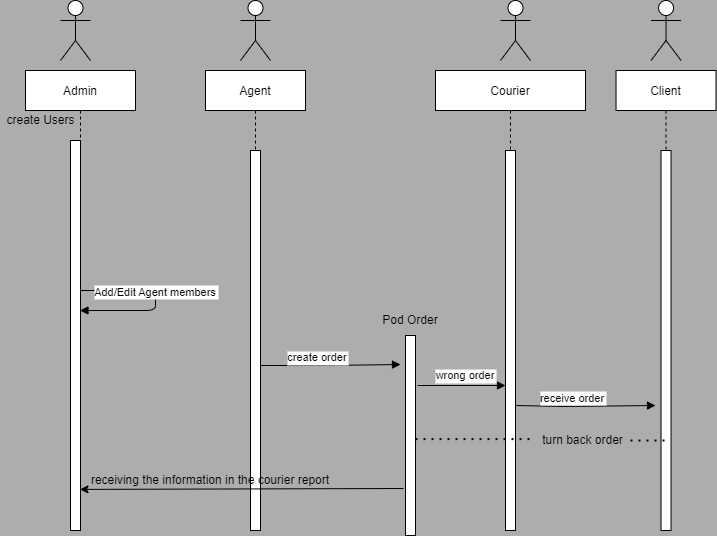

The diagram above was exported from draw.io. Its source (the exported page's mxGraphModel, read from the mxfile embedded in the PNG):
<mxGraphModel dx="1102" dy="591" grid="1" gridSize="10" guides="1" tooltips="1" connect="1" arrows="1" fold="1" page="1" pageScale="1" pageWidth="850" pageHeight="1100" background="#ADADAD" math="0" shadow="0">
  <root>
    <mxCell id="0" />
    <mxCell id="1" parent="0" />
    <mxCell id="4C4yXW5E37UOxCS4V0Wm-24" value="Admin" style="shape=umlLifeline;perimeter=lifelinePerimeter;container=1;collapsible=0;recursiveResize=0;rounded=0;shadow=0;strokeWidth=1;" vertex="1" parent="1">
      <mxGeometry x="130" y="95" width="110" height="460" as="geometry" />
    </mxCell>
    <mxCell id="4C4yXW5E37UOxCS4V0Wm-25" value="" style="points=[];perimeter=orthogonalPerimeter;rounded=0;shadow=0;strokeWidth=1;" vertex="1" parent="4C4yXW5E37UOxCS4V0Wm-24">
      <mxGeometry x="45" y="70" width="10" height="390" as="geometry" />
    </mxCell>
    <mxCell id="4C4yXW5E37UOxCS4V0Wm-26" value="create Users" style="text;html=1;align=center;verticalAlign=middle;resizable=0;points=[];autosize=1;strokeColor=none;fillColor=none;" vertex="1" parent="4C4yXW5E37UOxCS4V0Wm-24">
      <mxGeometry x="-25" y="40" width="80" height="20" as="geometry" />
    </mxCell>
    <mxCell id="4C4yXW5E37UOxCS4V0Wm-27" value="Agent" style="shape=umlLifeline;perimeter=lifelinePerimeter;container=1;collapsible=0;recursiveResize=0;rounded=0;shadow=0;strokeWidth=1;" vertex="1" parent="1">
      <mxGeometry x="310" y="95" width="100" height="460" as="geometry" />
    </mxCell>
    <mxCell id="4C4yXW5E37UOxCS4V0Wm-28" value="" style="points=[];perimeter=orthogonalPerimeter;rounded=0;shadow=0;strokeWidth=1;" vertex="1" parent="4C4yXW5E37UOxCS4V0Wm-27">
      <mxGeometry x="45" y="80" width="10" height="380" as="geometry" />
    </mxCell>
    <mxCell id="4C4yXW5E37UOxCS4V0Wm-31" value="Courier" style="shape=umlLifeline;perimeter=lifelinePerimeter;container=1;collapsible=0;recursiveResize=0;rounded=0;shadow=0;strokeWidth=1;" vertex="1" parent="1">
      <mxGeometry x="540" y="95" width="150" height="460" as="geometry" />
    </mxCell>
    <mxCell id="4C4yXW5E37UOxCS4V0Wm-32" value="" style="points=[];perimeter=orthogonalPerimeter;rounded=0;shadow=0;strokeWidth=1;" vertex="1" parent="4C4yXW5E37UOxCS4V0Wm-31">
      <mxGeometry x="70" y="80" width="10" height="380" as="geometry" />
    </mxCell>
    <mxCell id="4C4yXW5E37UOxCS4V0Wm-57" value="turn back order" style="text;html=1;strokeColor=none;fillColor=none;align=center;verticalAlign=middle;whiteSpace=wrap;rounded=0;" vertex="1" parent="4C4yXW5E37UOxCS4V0Wm-31">
      <mxGeometry x="100" y="355" width="95" height="30" as="geometry" />
    </mxCell>
    <mxCell id="4C4yXW5E37UOxCS4V0Wm-59" value="wrong order" style="verticalAlign=bottom;endArrow=block;shadow=0;strokeWidth=1;entryX=-0.5;entryY=0.145;entryDx=0;entryDy=0;entryPerimeter=0;exitX=1.2;exitY=0.25;exitDx=0;exitDy=0;exitPerimeter=0;" edge="1" parent="4C4yXW5E37UOxCS4V0Wm-31" source="4C4yXW5E37UOxCS4V0Wm-45">
      <mxGeometry x="0.0915" y="1" relative="1" as="geometry">
        <mxPoint x="-70" y="316" as="sourcePoint" />
        <mxPoint x="70" y="315" as="targetPoint" />
        <Array as="points" />
        <mxPoint as="offset" />
      </mxGeometry>
    </mxCell>
    <mxCell id="4C4yXW5E37UOxCS4V0Wm-60" value="&lt;br&gt;" style="edgeLabel;html=1;align=center;verticalAlign=middle;resizable=0;points=[];" vertex="1" connectable="0" parent="4C4yXW5E37UOxCS4V0Wm-59">
      <mxGeometry x="0.05" y="-4" relative="1" as="geometry">
        <mxPoint as="offset" />
      </mxGeometry>
    </mxCell>
    <mxCell id="4C4yXW5E37UOxCS4V0Wm-33" value="" style="shape=umlActor;verticalLabelPosition=bottom;verticalAlign=top;html=1;outlineConnect=0;" vertex="1" parent="1">
      <mxGeometry x="165" y="25" width="30" height="60" as="geometry" />
    </mxCell>
    <mxCell id="4C4yXW5E37UOxCS4V0Wm-34" value="" style="shape=umlActor;verticalLabelPosition=bottom;verticalAlign=top;html=1;outlineConnect=0;" vertex="1" parent="1">
      <mxGeometry x="345" y="25" width="30" height="60" as="geometry" />
    </mxCell>
    <mxCell id="4C4yXW5E37UOxCS4V0Wm-35" value="" style="shape=umlActor;verticalLabelPosition=bottom;verticalAlign=top;html=1;outlineConnect=0;" vertex="1" parent="1">
      <mxGeometry x="605" y="25" width="30" height="60" as="geometry" />
    </mxCell>
    <mxCell id="4C4yXW5E37UOxCS4V0Wm-36" value="Add/Edit Agent members" style="verticalAlign=bottom;endArrow=block;shadow=0;strokeWidth=1;" edge="1" parent="1" source="4C4yXW5E37UOxCS4V0Wm-24" target="4C4yXW5E37UOxCS4V0Wm-24">
      <mxGeometry relative="1" as="geometry">
        <mxPoint x="185" y="190.05999999999995" as="sourcePoint" />
        <mxPoint x="345" y="190" as="targetPoint" />
      </mxGeometry>
    </mxCell>
    <mxCell id="4C4yXW5E37UOxCS4V0Wm-45" value="" style="points=[];perimeter=orthogonalPerimeter;rounded=0;shadow=0;strokeWidth=1;" vertex="1" parent="1">
      <mxGeometry x="510" y="360" width="10" height="200" as="geometry" />
    </mxCell>
    <mxCell id="4C4yXW5E37UOxCS4V0Wm-46" value="Pod Order" style="text;html=1;strokeColor=none;fillColor=none;align=center;verticalAlign=middle;whiteSpace=wrap;rounded=0;" vertex="1" parent="1">
      <mxGeometry x="485" y="330" width="60" height="30" as="geometry" />
    </mxCell>
    <mxCell id="4C4yXW5E37UOxCS4V0Wm-47" value="Client" style="shape=umlLifeline;perimeter=lifelinePerimeter;container=1;collapsible=0;recursiveResize=0;rounded=0;shadow=0;strokeWidth=1;" vertex="1" parent="1">
      <mxGeometry x="720.53" y="95" width="100" height="460" as="geometry" />
    </mxCell>
    <mxCell id="4C4yXW5E37UOxCS4V0Wm-48" value="" style="points=[];perimeter=orthogonalPerimeter;rounded=0;shadow=0;strokeWidth=1;" vertex="1" parent="4C4yXW5E37UOxCS4V0Wm-47">
      <mxGeometry x="45" y="80" width="10" height="380" as="geometry" />
    </mxCell>
    <mxCell id="4C4yXW5E37UOxCS4V0Wm-54" value="receive order" style="verticalAlign=bottom;endArrow=block;shadow=0;strokeWidth=1;" edge="1" parent="4C4yXW5E37UOxCS4V0Wm-47">
      <mxGeometry x="-0.2014" y="-1" relative="1" as="geometry">
        <mxPoint x="-100.52999999999997" y="335" as="sourcePoint" />
        <mxPoint x="39.47000000000003" y="335" as="targetPoint" />
        <Array as="points">
          <mxPoint x="-50.52999999999997" y="336" />
        </Array>
        <mxPoint x="1" as="offset" />
      </mxGeometry>
    </mxCell>
    <mxCell id="4C4yXW5E37UOxCS4V0Wm-55" value="&lt;br&gt;" style="edgeLabel;html=1;align=center;verticalAlign=middle;resizable=0;points=[];" vertex="1" connectable="0" parent="4C4yXW5E37UOxCS4V0Wm-54">
      <mxGeometry x="0.05" y="-4" relative="1" as="geometry">
        <mxPoint as="offset" />
      </mxGeometry>
    </mxCell>
    <mxCell id="4C4yXW5E37UOxCS4V0Wm-49" value="" style="shape=umlActor;verticalLabelPosition=bottom;verticalAlign=top;html=1;outlineConnect=0;" vertex="1" parent="1">
      <mxGeometry x="755.53" y="25" width="30" height="60" as="geometry" />
    </mxCell>
    <mxCell id="4C4yXW5E37UOxCS4V0Wm-50" value="&lt;br&gt;" style="edgeLabel;html=1;align=center;verticalAlign=middle;resizable=0;points=[];" vertex="1" connectable="0" parent="1">
      <mxGeometry x="720.8788364412142" y="219.11491110480313" as="geometry" />
    </mxCell>
    <mxCell id="4C4yXW5E37UOxCS4V0Wm-51" value="&lt;br&gt;" style="edgeLabel;html=1;align=center;verticalAlign=middle;resizable=0;points=[];" vertex="1" connectable="0" parent="1">
      <mxGeometry x="710.0028760446762" y="284.68972025420214" as="geometry" />
    </mxCell>
    <mxCell id="4C4yXW5E37UOxCS4V0Wm-29" value="create order" style="verticalAlign=bottom;endArrow=block;shadow=0;strokeWidth=1;entryX=-0.5;entryY=0.145;entryDx=0;entryDy=0;entryPerimeter=0;" edge="1" parent="1" target="4C4yXW5E37UOxCS4V0Wm-45" source="4C4yXW5E37UOxCS4V0Wm-28">
      <mxGeometry x="-0.2014" y="-1" relative="1" as="geometry">
        <mxPoint x="365" y="490" as="sourcePoint" />
        <mxPoint x="540" y="495" as="targetPoint" />
        <Array as="points">
          <mxPoint x="430" y="390" />
        </Array>
        <mxPoint x="1" as="offset" />
      </mxGeometry>
    </mxCell>
    <mxCell id="4C4yXW5E37UOxCS4V0Wm-30" value="&lt;br&gt;" style="edgeLabel;html=1;align=center;verticalAlign=middle;resizable=0;points=[];" vertex="1" connectable="0" parent="4C4yXW5E37UOxCS4V0Wm-29">
      <mxGeometry x="0.05" y="-4" relative="1" as="geometry">
        <mxPoint as="offset" />
      </mxGeometry>
    </mxCell>
    <mxCell id="4C4yXW5E37UOxCS4V0Wm-56" value="" style="endArrow=none;dashed=1;html=1;dashPattern=1 3;strokeWidth=2;rounded=0;startArrow=none;" edge="1" parent="1" source="4C4yXW5E37UOxCS4V0Wm-57" target="4C4yXW5E37UOxCS4V0Wm-47">
      <mxGeometry width="50" height="50" relative="1" as="geometry">
        <mxPoint x="600" y="340" as="sourcePoint" />
        <mxPoint x="650" y="290" as="targetPoint" />
      </mxGeometry>
    </mxCell>
    <mxCell id="4C4yXW5E37UOxCS4V0Wm-58" value="" style="endArrow=none;dashed=1;html=1;dashPattern=1 3;strokeWidth=2;rounded=0;" edge="1" parent="1" source="4C4yXW5E37UOxCS4V0Wm-45" target="4C4yXW5E37UOxCS4V0Wm-57">
      <mxGeometry width="50" height="50" relative="1" as="geometry">
        <mxPoint x="560" y="460" as="sourcePoint" />
        <mxPoint x="770.0299999999997" y="460" as="targetPoint" />
      </mxGeometry>
    </mxCell>
    <mxCell id="4C4yXW5E37UOxCS4V0Wm-61" value="" style="endArrow=classic;html=1;rounded=0;exitX=-0.2;exitY=0.765;exitDx=0;exitDy=0;exitPerimeter=0;" edge="1" parent="1" source="4C4yXW5E37UOxCS4V0Wm-45">
      <mxGeometry width="50" height="50" relative="1" as="geometry">
        <mxPoint x="611" y="513.9000000000001" as="sourcePoint" />
        <mxPoint x="184.5" y="513.9000000000001" as="targetPoint" />
      </mxGeometry>
    </mxCell>
    <mxCell id="4C4yXW5E37UOxCS4V0Wm-62" value="receiving the information in the courier report" style="text;html=1;strokeColor=none;fillColor=none;align=center;verticalAlign=middle;whiteSpace=wrap;rounded=0;" vertex="1" parent="1">
      <mxGeometry x="180" y="490" width="270" height="30" as="geometry" />
    </mxCell>
  </root>
</mxGraphModel>